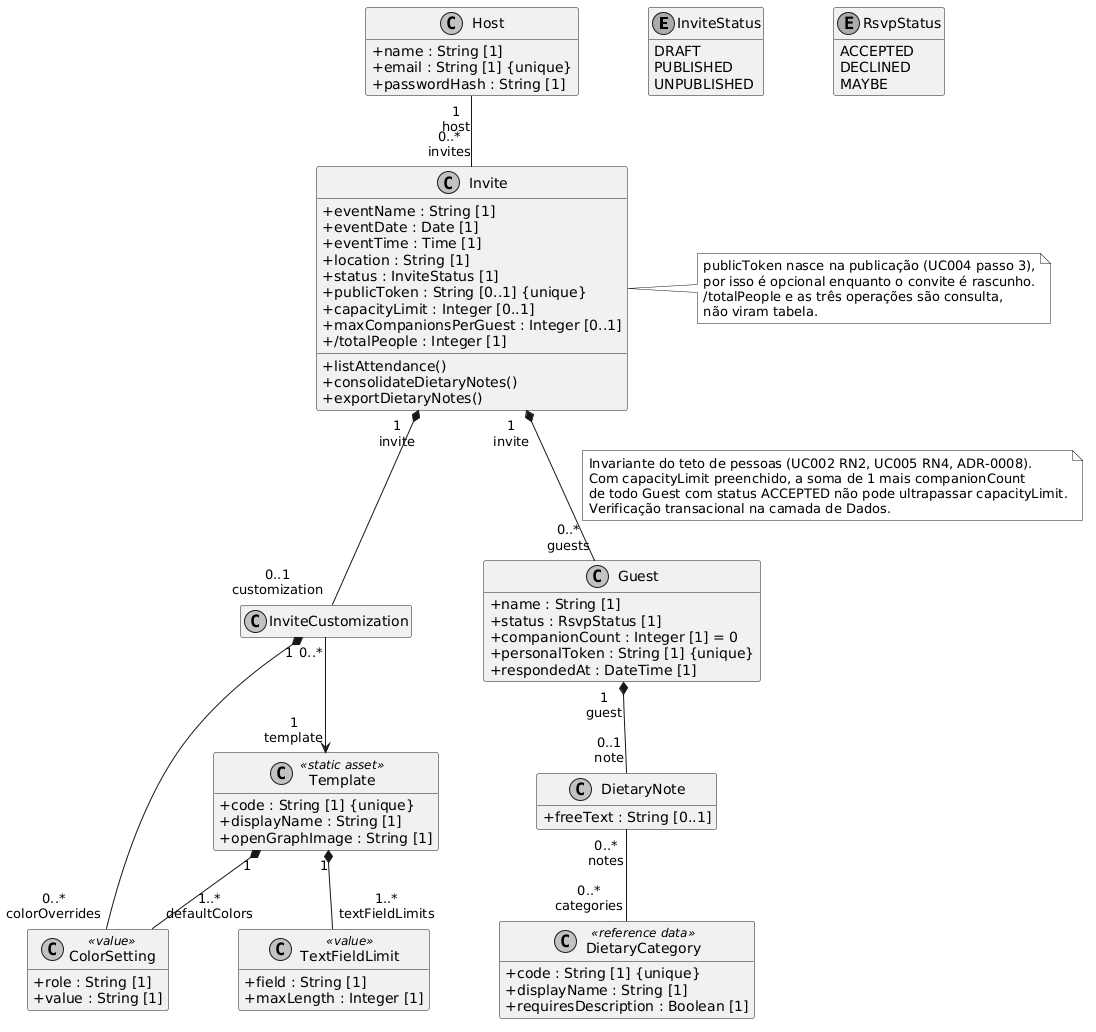

The diagram above was rendered by PlantUML. Its source (embedded in the PNG):
@startuml diagrama-de-classes
' Fonte do Diagrama de Classes de Domínio da Sprint 2, item #61 do Azure Boards.
' Gera o PNG sem instalar nada além do Docker, a partir da pasta onde este arquivo está:
'   docker run --rm -v "<caminho>:/data" plantuml/plantuml -tpng /data/diagrama-de-classes.puml
' No Windows, <caminho> é o caminho absoluto da pasta, por exemplo D:\invite-app\docs\.attachments
' Identificadores em inglês, conforme o Guia de Estilo.
' A descrição de cada classe fica na página da wiki, não dentro do diagrama.

skinparam shadowing false
skinparam monochrome true
skinparam classAttributeIconSize 0
skinparam nodesep 70
skinparam ranksep 70
hide empty members

enum InviteStatus {
  DRAFT
  PUBLISHED
  UNPUBLISHED
}

enum RsvpStatus {
  ACCEPTED
  DECLINED
  MAYBE
}

class Host {
  + name : String [1]
  + email : String [1] {unique}
  + passwordHash : String [1]
}

class Invite {
  + eventName : String [1]
  + eventDate : Date [1]
  + eventTime : Time [1]
  + location : String [1]
  + status : InviteStatus [1]
  + publicToken : String [0..1] {unique}
  + capacityLimit : Integer [0..1]
  + maxCompanionsPerGuest : Integer [0..1]
  + /totalPeople : Integer [1]
  + listAttendance()
  + consolidateDietaryNotes()
  + exportDietaryNotes()
}

class InviteCustomization {
}

class Template <<static asset>> {
  + code : String [1] {unique}
  + displayName : String [1]
  + openGraphImage : String [1]
}

class ColorSetting <<value>> {
  + role : String [1]
  + value : String [1]
}

class TextFieldLimit <<value>> {
  + field : String [1]
  + maxLength : Integer [1]
}

class Guest {
  + name : String [1]
  + status : RsvpStatus [1]
  + companionCount : Integer [1] = 0
  + personalToken : String [1] {unique}
  + respondedAt : DateTime [1]
}

class DietaryNote {
  + freeText : String [0..1]
}

class DietaryCategory <<reference data>> {
  + code : String [1] {unique}
  + displayName : String [1]
  + requiresDescription : Boolean [1]
}

Host "1\nhost" -- "0..*\ninvites" Invite

Invite "1\ninvite" *-- "0..1\ncustomization" InviteCustomization

InviteCustomization "0..*" --> "1\ntemplate" Template

Template "1" *-- "1..*\ndefaultColors" ColorSetting

InviteCustomization "1" *-- "0..*\ncolorOverrides" ColorSetting

Template "1" *-- "1..*\ntextFieldLimits" TextFieldLimit

Invite "1\ninvite" *-- "0..*\nguests" Guest
note on link
  Invariante do teto de pessoas (UC002 RN2, UC005 RN4, ADR-0008).
  Com capacityLimit preenchido, a soma de 1 mais companionCount
  de todo Guest com status ACCEPTED não pode ultrapassar capacityLimit.
  Verificação transacional na camada de Dados.
end note

Guest "1\nguest" *-- "0..1\nnote" DietaryNote

DietaryNote "0..*\nnotes" -- "0..*\ncategories" DietaryCategory

note right of Invite
  publicToken nasce na publicação (UC004 passo 3),
  por isso é opcional enquanto o convite é rascunho.
  /totalPeople e as três operações são consulta,
  não viram tabela.
end note

@enduml